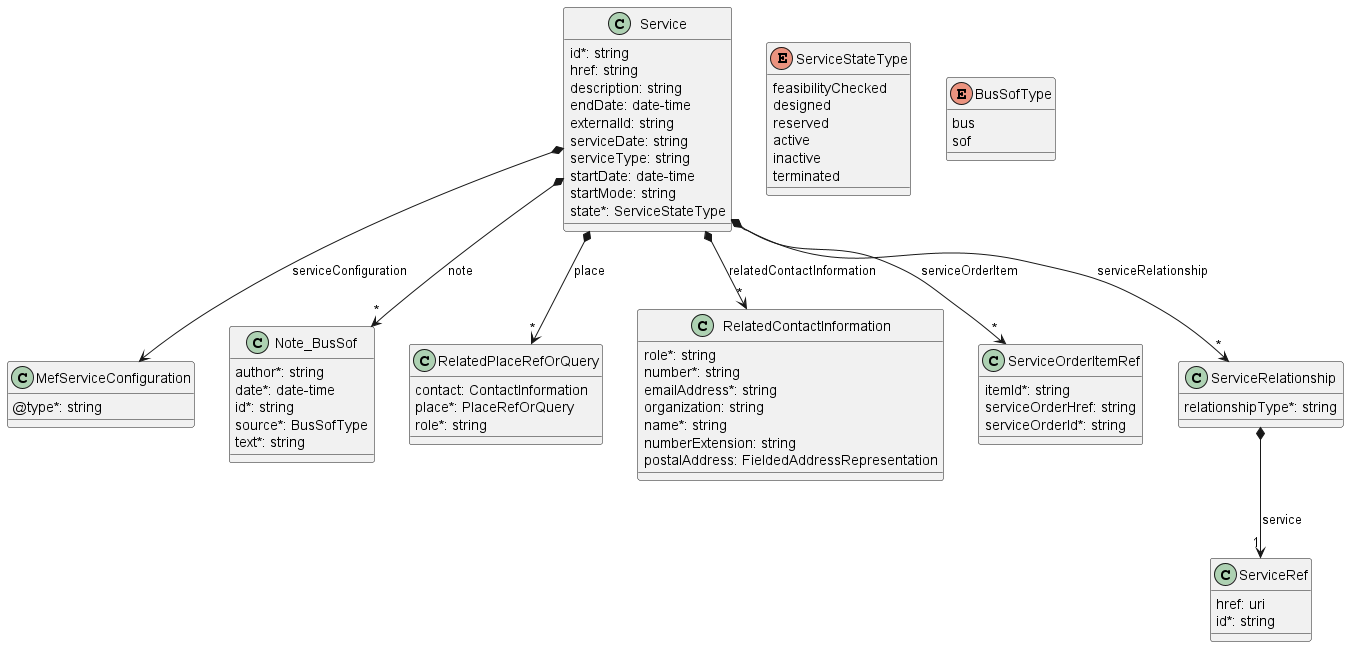

The diagram above was rendered by PlantUML. Its source (embedded in the PNG):
@startuml

class MefServiceConfiguration {

    @type*: string
}



class Service {

    id*: string
    href: string
    description: string
    endDate: date-time
    externalId: string
    serviceDate: string
    serviceType: string
    startDate: date-time
    startMode: string
    state*: ServiceStateType
}

Service *-->"*" Note_BusSof : note
Service *-->"*" RelatedPlaceRefOrQuery : place
Service *-->"*" RelatedContactInformation : relatedContactInformation
Service *--> MefServiceConfiguration : serviceConfiguration
Service *-->"*" ServiceOrderItemRef : serviceOrderItem
Service *-->"*" ServiceRelationship : serviceRelationship


class ServiceOrderItemRef {

    itemId*: string
    serviceOrderHref: string
    serviceOrderId*: string
}



class ServiceRef {

    href: uri
    id*: string
}



class ServiceRelationship {

    relationshipType*: string
}

ServiceRelationship *--> "1" ServiceRef : service

enum ServiceStateType {

    feasibilityChecked
    designed
    reserved
    active
    inactive
    terminated
}

class Note_BusSof {

    author*: string
    date*: date-time
    id*: string
    source*: BusSofType
    text*: string
}



enum BusSofType {

    bus
    sof
}

class RelatedContactInformation {

    role*: string
    number*: string
    emailAddress*: string
    organization: string
    name*: string
    numberExtension: string
    postalAddress: FieldedAddressRepresentation
}


class RelatedPlaceRefOrQuery {
    contact: ContactInformation
    place*: PlaceRefOrQuery
    role*: string
}

@enduml